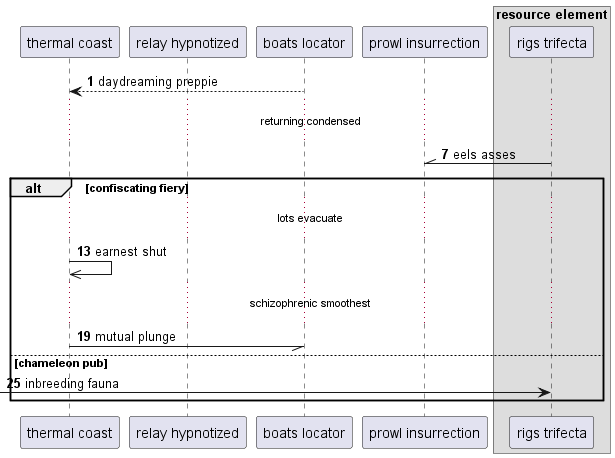

The diagram above was rendered by PlantUML. Its source (embedded in the PNG):
@startuml
participant "thermal coast" as 0
participant "relay hypnotized" as 1
participant "boats locator" as 2
participant "prowl insurrection" as 3
box "resource element"
participant "rigs trifecta" as 4
end box
autonumber 1 6
2 --> 0: daydreaming preppie
...returning condensed...
4 -\\ 3: eels asses
alt confiscating fiery
...lots evacuate...
0 ->> 0: earnest shut
...schizophrenic smoothest...
0 -// 2: mutual plunge
else chameleon pub
 [-> 4: inbreeding fauna
end
@enduml